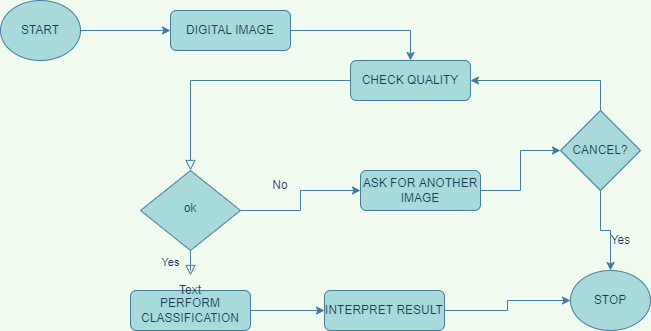

The diagram above was exported from draw.io. Its source (the exported page's mxGraphModel, read from the mxfile embedded in the PNG):
<mxGraphModel dx="782" dy="371" grid="1" gridSize="10" guides="1" tooltips="1" connect="1" arrows="1" fold="1" page="1" pageScale="1" pageWidth="827" pageHeight="1169" background="#F1FAEE" math="0" shadow="0">
  <root>
    <mxCell id="WIyWlLk6GJQsqaUBKTNV-0" />
    <mxCell id="WIyWlLk6GJQsqaUBKTNV-1" parent="WIyWlLk6GJQsqaUBKTNV-0" />
    <mxCell id="WIyWlLk6GJQsqaUBKTNV-2" value="" style="rounded=0;html=1;jettySize=auto;orthogonalLoop=1;fontSize=11;endArrow=block;endFill=0;endSize=8;strokeWidth=1;shadow=0;labelBackgroundColor=none;edgeStyle=orthogonalEdgeStyle;strokeColor=#457B9D;fontColor=#1D3557;" parent="WIyWlLk6GJQsqaUBKTNV-1" source="WIyWlLk6GJQsqaUBKTNV-3" target="WIyWlLk6GJQsqaUBKTNV-6" edge="1">
      <mxGeometry relative="1" as="geometry" />
    </mxCell>
    <mxCell id="WIyWlLk6GJQsqaUBKTNV-3" value="CHECK QUALITY" style="rounded=1;whiteSpace=wrap;html=1;fontSize=12;glass=0;strokeWidth=1;shadow=0;fillColor=#A8DADC;strokeColor=#457B9D;fontColor=#1D3557;" parent="WIyWlLk6GJQsqaUBKTNV-1" vertex="1">
      <mxGeometry x="380" y="60" width="120" height="40" as="geometry" />
    </mxCell>
    <mxCell id="WIyWlLk6GJQsqaUBKTNV-4" value="Yes" style="rounded=0;html=1;jettySize=auto;orthogonalLoop=1;fontSize=11;endArrow=block;endFill=0;endSize=8;strokeWidth=1;shadow=0;labelBackgroundColor=none;edgeStyle=orthogonalEdgeStyle;strokeColor=#457B9D;fontColor=#1D3557;" parent="WIyWlLk6GJQsqaUBKTNV-1" source="WIyWlLk6GJQsqaUBKTNV-6" edge="1" target="ncj0XflwcOoAKmppPOCf-1">
      <mxGeometry y="20" relative="1" as="geometry">
        <mxPoint as="offset" />
        <mxPoint x="220" y="290" as="targetPoint" />
      </mxGeometry>
    </mxCell>
    <mxCell id="dlyA3nmRM4UZ-omYUfRt-0" style="edgeStyle=orthogonalEdgeStyle;rounded=0;orthogonalLoop=1;jettySize=auto;html=1;entryX=0;entryY=0.5;entryDx=0;entryDy=0;labelBackgroundColor=#F1FAEE;strokeColor=#457B9D;fontColor=#1D3557;" parent="WIyWlLk6GJQsqaUBKTNV-1" source="WIyWlLk6GJQsqaUBKTNV-6" target="WIyWlLk6GJQsqaUBKTNV-12" edge="1">
      <mxGeometry relative="1" as="geometry" />
    </mxCell>
    <mxCell id="WIyWlLk6GJQsqaUBKTNV-6" value="ok" style="rhombus;whiteSpace=wrap;html=1;shadow=0;fontFamily=Helvetica;fontSize=12;align=center;strokeWidth=1;spacing=6;spacingTop=-4;fillColor=#A8DADC;strokeColor=#457B9D;fontColor=#1D3557;" parent="WIyWlLk6GJQsqaUBKTNV-1" vertex="1">
      <mxGeometry x="170" y="170" width="100" height="80" as="geometry" />
    </mxCell>
    <mxCell id="itZE0dKFAZvKvJ9rv7vq-13" style="edgeStyle=orthogonalEdgeStyle;rounded=0;orthogonalLoop=1;jettySize=auto;html=1;entryX=0;entryY=0.5;entryDx=0;entryDy=0;labelBackgroundColor=#F1FAEE;strokeColor=#457B9D;fontColor=#1D3557;" parent="WIyWlLk6GJQsqaUBKTNV-1" source="WIyWlLk6GJQsqaUBKTNV-11" target="itZE0dKFAZvKvJ9rv7vq-12" edge="1">
      <mxGeometry relative="1" as="geometry" />
    </mxCell>
    <mxCell id="WIyWlLk6GJQsqaUBKTNV-11" value="INTERPRET RESULT" style="rounded=1;whiteSpace=wrap;html=1;fontSize=12;glass=0;strokeWidth=1;shadow=0;fillColor=#A8DADC;strokeColor=#457B9D;fontColor=#1D3557;" parent="WIyWlLk6GJQsqaUBKTNV-1" vertex="1">
      <mxGeometry x="354" y="290" width="120" height="40" as="geometry" />
    </mxCell>
    <mxCell id="dlyA3nmRM4UZ-omYUfRt-8" style="edgeStyle=orthogonalEdgeStyle;rounded=0;orthogonalLoop=1;jettySize=auto;html=1;entryX=0;entryY=0.5;entryDx=0;entryDy=0;fontSize=10;labelBackgroundColor=#F1FAEE;strokeColor=#457B9D;fontColor=#1D3557;" parent="WIyWlLk6GJQsqaUBKTNV-1" source="WIyWlLk6GJQsqaUBKTNV-12" target="dlyA3nmRM4UZ-omYUfRt-7" edge="1">
      <mxGeometry relative="1" as="geometry" />
    </mxCell>
    <mxCell id="WIyWlLk6GJQsqaUBKTNV-12" value="ASK FOR ANOTHER IMAGE" style="rounded=1;whiteSpace=wrap;html=1;fontSize=12;glass=0;strokeWidth=1;shadow=0;fillColor=#A8DADC;strokeColor=#457B9D;fontColor=#1D3557;" parent="WIyWlLk6GJQsqaUBKTNV-1" vertex="1">
      <mxGeometry x="390" y="170" width="120" height="40" as="geometry" />
    </mxCell>
    <mxCell id="itZE0dKFAZvKvJ9rv7vq-1" style="edgeStyle=orthogonalEdgeStyle;rounded=0;orthogonalLoop=1;jettySize=auto;html=1;entryX=0.5;entryY=0;entryDx=0;entryDy=0;labelBackgroundColor=#F1FAEE;strokeColor=#457B9D;fontColor=#1D3557;" parent="WIyWlLk6GJQsqaUBKTNV-1" source="itZE0dKFAZvKvJ9rv7vq-0" target="WIyWlLk6GJQsqaUBKTNV-3" edge="1">
      <mxGeometry relative="1" as="geometry" />
    </mxCell>
    <mxCell id="itZE0dKFAZvKvJ9rv7vq-0" value="DIGITAL IMAGE" style="rounded=1;whiteSpace=wrap;html=1;fontSize=12;glass=0;strokeWidth=1;shadow=0;fillColor=#A8DADC;strokeColor=#457B9D;fontColor=#1D3557;" parent="WIyWlLk6GJQsqaUBKTNV-1" vertex="1">
      <mxGeometry x="200" y="10" width="120" height="40" as="geometry" />
    </mxCell>
    <mxCell id="dlyA3nmRM4UZ-omYUfRt-2" style="edgeStyle=orthogonalEdgeStyle;rounded=0;orthogonalLoop=1;jettySize=auto;html=1;entryX=0;entryY=0.5;entryDx=0;entryDy=0;labelBackgroundColor=#F1FAEE;strokeColor=#457B9D;fontColor=#1D3557;" parent="WIyWlLk6GJQsqaUBKTNV-1" source="itZE0dKFAZvKvJ9rv7vq-10" target="WIyWlLk6GJQsqaUBKTNV-11" edge="1">
      <mxGeometry relative="1" as="geometry" />
    </mxCell>
    <mxCell id="itZE0dKFAZvKvJ9rv7vq-10" value="PERFORM CLASSIFICATION" style="rounded=1;whiteSpace=wrap;html=1;fontSize=12;glass=0;strokeWidth=1;shadow=0;fillColor=#A8DADC;strokeColor=#457B9D;fontColor=#1D3557;" parent="WIyWlLk6GJQsqaUBKTNV-1" vertex="1">
      <mxGeometry x="160" y="290" width="120" height="40" as="geometry" />
    </mxCell>
    <mxCell id="itZE0dKFAZvKvJ9rv7vq-12" value="STOP" style="ellipse;whiteSpace=wrap;html=1;fillColor=#A8DADC;strokeColor=#457B9D;fontColor=#1D3557;" parent="WIyWlLk6GJQsqaUBKTNV-1" vertex="1">
      <mxGeometry x="600" y="270" width="80" height="60" as="geometry" />
    </mxCell>
    <mxCell id="itZE0dKFAZvKvJ9rv7vq-17" style="edgeStyle=orthogonalEdgeStyle;rounded=0;orthogonalLoop=1;jettySize=auto;html=1;entryX=0;entryY=0.5;entryDx=0;entryDy=0;labelBackgroundColor=#F1FAEE;strokeColor=#457B9D;fontColor=#1D3557;" parent="WIyWlLk6GJQsqaUBKTNV-1" source="itZE0dKFAZvKvJ9rv7vq-16" target="itZE0dKFAZvKvJ9rv7vq-0" edge="1">
      <mxGeometry relative="1" as="geometry" />
    </mxCell>
    <mxCell id="itZE0dKFAZvKvJ9rv7vq-16" value="START" style="ellipse;whiteSpace=wrap;html=1;fillColor=#A8DADC;strokeColor=#457B9D;fontColor=#1D3557;" parent="WIyWlLk6GJQsqaUBKTNV-1" vertex="1">
      <mxGeometry x="30" width="80" height="60" as="geometry" />
    </mxCell>
    <mxCell id="dlyA3nmRM4UZ-omYUfRt-9" style="edgeStyle=orthogonalEdgeStyle;rounded=0;orthogonalLoop=1;jettySize=auto;html=1;entryX=0.5;entryY=0;entryDx=0;entryDy=0;fontSize=10;labelBackgroundColor=#F1FAEE;strokeColor=#457B9D;fontColor=#1D3557;" parent="WIyWlLk6GJQsqaUBKTNV-1" source="dlyA3nmRM4UZ-omYUfRt-7" target="itZE0dKFAZvKvJ9rv7vq-12" edge="1">
      <mxGeometry relative="1" as="geometry" />
    </mxCell>
    <mxCell id="ncj0XflwcOoAKmppPOCf-4" style="edgeStyle=orthogonalEdgeStyle;rounded=0;orthogonalLoop=1;jettySize=auto;html=1;entryX=1;entryY=0.5;entryDx=0;entryDy=0;exitX=0.5;exitY=0;exitDx=0;exitDy=0;labelBackgroundColor=#F1FAEE;strokeColor=#457B9D;fontColor=#1D3557;" edge="1" parent="WIyWlLk6GJQsqaUBKTNV-1" source="dlyA3nmRM4UZ-omYUfRt-7" target="WIyWlLk6GJQsqaUBKTNV-3">
      <mxGeometry relative="1" as="geometry" />
    </mxCell>
    <mxCell id="dlyA3nmRM4UZ-omYUfRt-7" value="CANCEL?" style="rhombus;whiteSpace=wrap;html=1;fillColor=#A8DADC;strokeColor=#457B9D;fontColor=#1D3557;" parent="WIyWlLk6GJQsqaUBKTNV-1" vertex="1">
      <mxGeometry x="590" y="110" width="80" height="80" as="geometry" />
    </mxCell>
    <mxCell id="ncj0XflwcOoAKmppPOCf-0" value="No" style="text;html=1;strokeColor=none;fillColor=none;align=center;verticalAlign=middle;whiteSpace=wrap;rounded=0;fontColor=#1D3557;" vertex="1" parent="WIyWlLk6GJQsqaUBKTNV-1">
      <mxGeometry x="280" y="170" width="60" height="30" as="geometry" />
    </mxCell>
    <mxCell id="ncj0XflwcOoAKmppPOCf-1" value="Text" style="text;html=1;strokeColor=none;fillColor=none;align=center;verticalAlign=middle;whiteSpace=wrap;rounded=0;fontColor=#1D3557;" vertex="1" parent="WIyWlLk6GJQsqaUBKTNV-1">
      <mxGeometry x="190" y="275" width="60" height="30" as="geometry" />
    </mxCell>
    <mxCell id="ncj0XflwcOoAKmppPOCf-2" value="Yes" style="text;html=1;align=center;verticalAlign=middle;resizable=0;points=[];autosize=1;strokeColor=none;fillColor=none;fontColor=#1D3557;" vertex="1" parent="WIyWlLk6GJQsqaUBKTNV-1">
      <mxGeometry x="630" y="225" width="40" height="30" as="geometry" />
    </mxCell>
  </root>
</mxGraphModel>